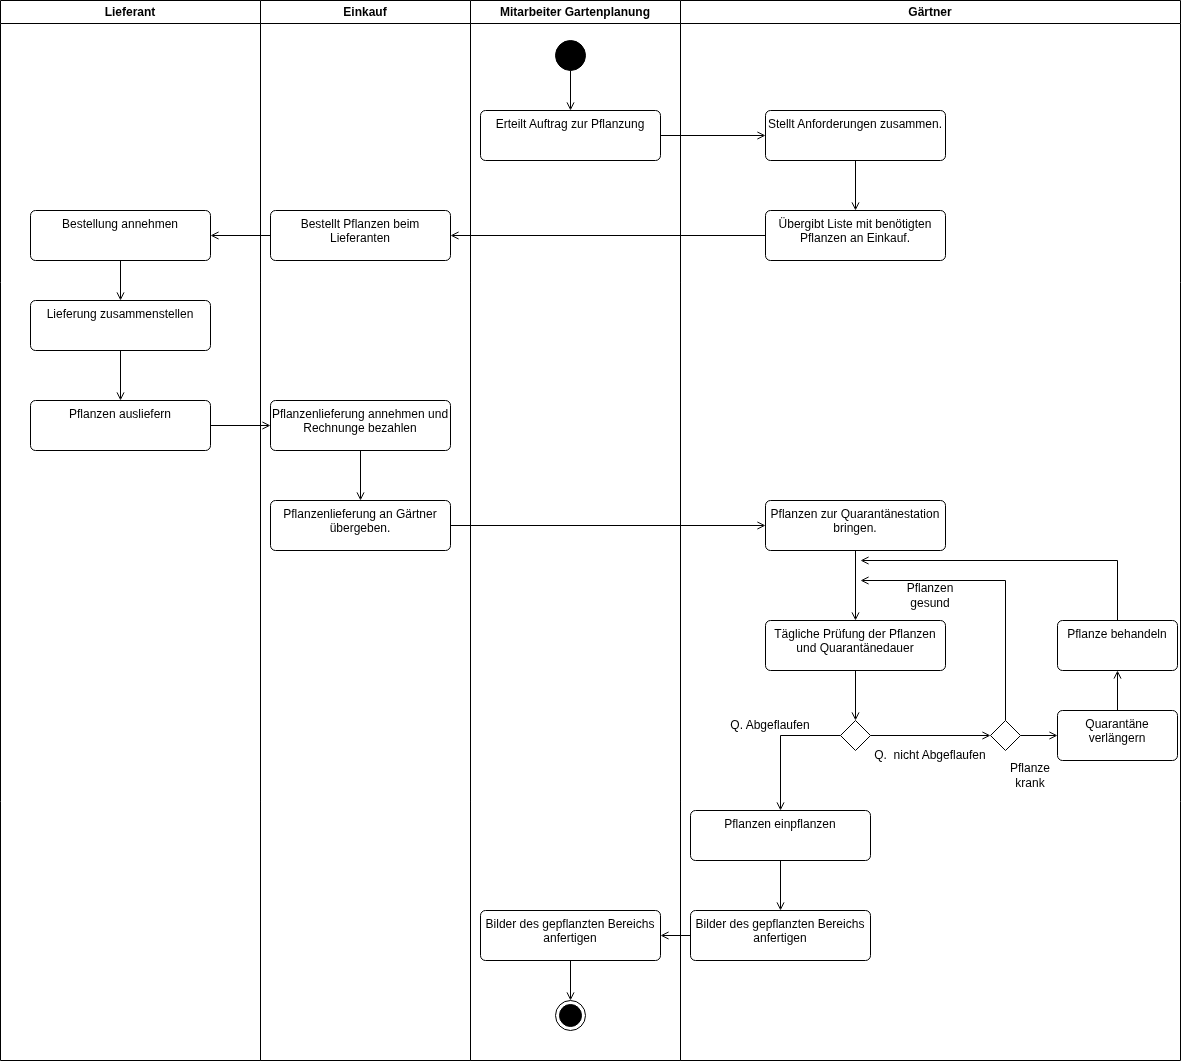

The diagram above was exported from draw.io. Its source (the exported page's mxGraphModel, read from the mxfile embedded in the PNG):
<mxGraphModel dx="2251" dy="837" grid="1" gridSize="10" guides="1" tooltips="1" connect="1" arrows="1" fold="1" page="1" pageScale="1" pageWidth="827" pageHeight="1169" math="0" shadow="0">
  <root>
    <mxCell id="0" />
    <mxCell id="1" parent="0" />
    <mxCell id="IDXep8XvBORKjERL6lUl-7" value="Gärtner" style="swimlane;whiteSpace=wrap;html=1;" vertex="1" parent="1">
      <mxGeometry x="450" y="200" width="500" height="1060" as="geometry" />
    </mxCell>
    <mxCell id="IDXep8XvBORKjERL6lUl-14" value="" style="edgeStyle=orthogonalEdgeStyle;rounded=0;orthogonalLoop=1;jettySize=auto;html=1;endArrow=open;endFill=0;" edge="1" parent="IDXep8XvBORKjERL6lUl-7" source="IDXep8XvBORKjERL6lUl-5" target="IDXep8XvBORKjERL6lUl-13">
      <mxGeometry relative="1" as="geometry" />
    </mxCell>
    <mxCell id="IDXep8XvBORKjERL6lUl-5" value="Stellt Anforderungen zusammen." style="html=1;align=center;verticalAlign=top;rounded=1;absoluteArcSize=1;arcSize=10;dashed=0;whiteSpace=wrap;" vertex="1" parent="IDXep8XvBORKjERL6lUl-7">
      <mxGeometry x="85" y="110" width="180" height="50" as="geometry" />
    </mxCell>
    <mxCell id="IDXep8XvBORKjERL6lUl-13" value="Übergibt Liste mit benötigten Pflanzen an Einkauf." style="html=1;align=center;verticalAlign=top;rounded=1;absoluteArcSize=1;arcSize=10;dashed=0;whiteSpace=wrap;" vertex="1" parent="IDXep8XvBORKjERL6lUl-7">
      <mxGeometry x="85" y="210" width="180" height="50" as="geometry" />
    </mxCell>
    <mxCell id="IDXep8XvBORKjERL6lUl-30" value="" style="edgeStyle=orthogonalEdgeStyle;rounded=0;orthogonalLoop=1;jettySize=auto;html=1;endArrow=open;endFill=0;" edge="1" parent="IDXep8XvBORKjERL6lUl-7" source="IDXep8XvBORKjERL6lUl-17" target="IDXep8XvBORKjERL6lUl-29">
      <mxGeometry relative="1" as="geometry" />
    </mxCell>
    <mxCell id="IDXep8XvBORKjERL6lUl-17" value="Pflanzen zur Quarantänestation bringen." style="html=1;align=center;verticalAlign=top;rounded=1;absoluteArcSize=1;arcSize=10;dashed=0;whiteSpace=wrap;" vertex="1" parent="IDXep8XvBORKjERL6lUl-7">
      <mxGeometry x="85" y="500" width="180" height="50" as="geometry" />
    </mxCell>
    <mxCell id="IDXep8XvBORKjERL6lUl-32" value="" style="edgeStyle=orthogonalEdgeStyle;rounded=0;orthogonalLoop=1;jettySize=auto;html=1;endArrow=open;endFill=0;" edge="1" parent="IDXep8XvBORKjERL6lUl-7" source="IDXep8XvBORKjERL6lUl-29" target="IDXep8XvBORKjERL6lUl-31">
      <mxGeometry relative="1" as="geometry" />
    </mxCell>
    <mxCell id="IDXep8XvBORKjERL6lUl-29" value="Tägliche Prüfung der Pflanzen und Quarantänedauer" style="html=1;align=center;verticalAlign=top;rounded=1;absoluteArcSize=1;arcSize=10;dashed=0;whiteSpace=wrap;" vertex="1" parent="IDXep8XvBORKjERL6lUl-7">
      <mxGeometry x="85" y="620" width="180" height="50" as="geometry" />
    </mxCell>
    <mxCell id="IDXep8XvBORKjERL6lUl-46" style="edgeStyle=orthogonalEdgeStyle;rounded=0;orthogonalLoop=1;jettySize=auto;html=1;endArrow=open;endFill=0;" edge="1" parent="IDXep8XvBORKjERL6lUl-7" source="IDXep8XvBORKjERL6lUl-31">
      <mxGeometry relative="1" as="geometry">
        <mxPoint x="100" y="810" as="targetPoint" />
      </mxGeometry>
    </mxCell>
    <mxCell id="IDXep8XvBORKjERL6lUl-51" style="edgeStyle=orthogonalEdgeStyle;rounded=0;orthogonalLoop=1;jettySize=auto;html=1;entryX=0;entryY=0.5;entryDx=0;entryDy=0;endArrow=open;endFill=0;" edge="1" parent="IDXep8XvBORKjERL6lUl-7" source="IDXep8XvBORKjERL6lUl-31" target="IDXep8XvBORKjERL6lUl-49">
      <mxGeometry relative="1" as="geometry" />
    </mxCell>
    <mxCell id="IDXep8XvBORKjERL6lUl-31" value="" style="rhombus;" vertex="1" parent="IDXep8XvBORKjERL6lUl-7">
      <mxGeometry x="160" y="720" width="30" height="30" as="geometry" />
    </mxCell>
    <mxCell id="IDXep8XvBORKjERL6lUl-3" value="Bilder des gepflanzten Bereichs anfertigen" style="html=1;align=center;verticalAlign=top;rounded=1;absoluteArcSize=1;arcSize=10;dashed=0;whiteSpace=wrap;" vertex="1" parent="IDXep8XvBORKjERL6lUl-7">
      <mxGeometry x="10" y="910" width="180" height="50" as="geometry" />
    </mxCell>
    <mxCell id="IDXep8XvBORKjERL6lUl-59" value="" style="edgeStyle=orthogonalEdgeStyle;rounded=0;orthogonalLoop=1;jettySize=auto;html=1;endArrow=open;endFill=0;" edge="1" parent="IDXep8XvBORKjERL6lUl-7" source="IDXep8XvBORKjERL6lUl-35" target="IDXep8XvBORKjERL6lUl-3">
      <mxGeometry relative="1" as="geometry" />
    </mxCell>
    <mxCell id="IDXep8XvBORKjERL6lUl-35" value="Pflanzen einpflanzen" style="html=1;align=center;verticalAlign=top;rounded=1;absoluteArcSize=1;arcSize=10;dashed=0;whiteSpace=wrap;" vertex="1" parent="IDXep8XvBORKjERL6lUl-7">
      <mxGeometry x="10" y="810" width="180" height="50" as="geometry" />
    </mxCell>
    <mxCell id="IDXep8XvBORKjERL6lUl-57" style="edgeStyle=orthogonalEdgeStyle;rounded=0;orthogonalLoop=1;jettySize=auto;html=1;endArrow=open;endFill=0;" edge="1" parent="IDXep8XvBORKjERL6lUl-7" source="IDXep8XvBORKjERL6lUl-37">
      <mxGeometry relative="1" as="geometry">
        <mxPoint x="180" y="560" as="targetPoint" />
        <Array as="points">
          <mxPoint x="437" y="560" />
        </Array>
      </mxGeometry>
    </mxCell>
    <mxCell id="IDXep8XvBORKjERL6lUl-37" value="Pflanze behandeln" style="html=1;align=center;verticalAlign=top;rounded=1;absoluteArcSize=1;arcSize=10;dashed=0;whiteSpace=wrap;" vertex="1" parent="IDXep8XvBORKjERL6lUl-7">
      <mxGeometry x="377" y="620" width="120" height="50" as="geometry" />
    </mxCell>
    <mxCell id="IDXep8XvBORKjERL6lUl-56" value="" style="edgeStyle=orthogonalEdgeStyle;rounded=0;orthogonalLoop=1;jettySize=auto;html=1;endArrow=open;endFill=0;" edge="1" parent="IDXep8XvBORKjERL6lUl-7" source="IDXep8XvBORKjERL6lUl-38" target="IDXep8XvBORKjERL6lUl-37">
      <mxGeometry relative="1" as="geometry" />
    </mxCell>
    <mxCell id="IDXep8XvBORKjERL6lUl-38" value="Quarantäne verlängern" style="html=1;align=center;verticalAlign=top;rounded=1;absoluteArcSize=1;arcSize=10;dashed=0;whiteSpace=wrap;" vertex="1" parent="IDXep8XvBORKjERL6lUl-7">
      <mxGeometry x="377" y="710" width="120" height="50" as="geometry" />
    </mxCell>
    <mxCell id="IDXep8XvBORKjERL6lUl-53" style="edgeStyle=orthogonalEdgeStyle;rounded=0;orthogonalLoop=1;jettySize=auto;html=1;endArrow=open;endFill=0;" edge="1" parent="IDXep8XvBORKjERL6lUl-7" source="IDXep8XvBORKjERL6lUl-49">
      <mxGeometry relative="1" as="geometry">
        <mxPoint x="180" y="580" as="targetPoint" />
        <Array as="points">
          <mxPoint x="325" y="580" />
        </Array>
      </mxGeometry>
    </mxCell>
    <mxCell id="IDXep8XvBORKjERL6lUl-55" value="" style="edgeStyle=orthogonalEdgeStyle;rounded=0;orthogonalLoop=1;jettySize=auto;html=1;endArrow=open;endFill=0;" edge="1" parent="IDXep8XvBORKjERL6lUl-7" source="IDXep8XvBORKjERL6lUl-49" target="IDXep8XvBORKjERL6lUl-38">
      <mxGeometry relative="1" as="geometry" />
    </mxCell>
    <mxCell id="IDXep8XvBORKjERL6lUl-49" value="" style="rhombus;" vertex="1" parent="IDXep8XvBORKjERL6lUl-7">
      <mxGeometry x="310" y="720" width="30" height="30" as="geometry" />
    </mxCell>
    <mxCell id="IDXep8XvBORKjERL6lUl-50" value="Q. Abgeflaufen" style="text;html=1;whiteSpace=wrap;strokeColor=none;fillColor=none;align=center;verticalAlign=middle;rounded=0;" vertex="1" parent="IDXep8XvBORKjERL6lUl-7">
      <mxGeometry x="30" y="710" width="120" height="30" as="geometry" />
    </mxCell>
    <mxCell id="IDXep8XvBORKjERL6lUl-52" value="Q.&amp;nbsp; nicht Abgeflaufen" style="text;html=1;whiteSpace=wrap;strokeColor=none;fillColor=none;align=center;verticalAlign=middle;rounded=0;" vertex="1" parent="IDXep8XvBORKjERL6lUl-7">
      <mxGeometry x="190" y="740" width="120" height="30" as="geometry" />
    </mxCell>
    <mxCell id="IDXep8XvBORKjERL6lUl-54" value="Pflanzen gesund" style="text;html=1;whiteSpace=wrap;strokeColor=none;fillColor=none;align=center;verticalAlign=middle;rounded=0;" vertex="1" parent="IDXep8XvBORKjERL6lUl-7">
      <mxGeometry x="220" y="580" width="60" height="30" as="geometry" />
    </mxCell>
    <mxCell id="IDXep8XvBORKjERL6lUl-58" value="Pflanze krank" style="text;html=1;whiteSpace=wrap;strokeColor=none;fillColor=none;align=center;verticalAlign=middle;rounded=0;" vertex="1" parent="IDXep8XvBORKjERL6lUl-7">
      <mxGeometry x="320" y="760" width="60" height="30" as="geometry" />
    </mxCell>
    <mxCell id="IDXep8XvBORKjERL6lUl-8" value="Einkauf" style="swimlane;whiteSpace=wrap;html=1;" vertex="1" parent="1">
      <mxGeometry x="30" y="200" width="210" height="1060" as="geometry" />
    </mxCell>
    <mxCell id="IDXep8XvBORKjERL6lUl-15" value="Bestellt Pflanzen beim Lieferanten" style="html=1;align=center;verticalAlign=top;rounded=1;absoluteArcSize=1;arcSize=10;dashed=0;whiteSpace=wrap;" vertex="1" parent="IDXep8XvBORKjERL6lUl-8">
      <mxGeometry x="10" y="210" width="180" height="50" as="geometry" />
    </mxCell>
    <mxCell id="IDXep8XvBORKjERL6lUl-27" value="" style="edgeStyle=orthogonalEdgeStyle;rounded=0;orthogonalLoop=1;jettySize=auto;html=1;endArrow=open;endFill=0;" edge="1" parent="IDXep8XvBORKjERL6lUl-8" source="IDXep8XvBORKjERL6lUl-24" target="IDXep8XvBORKjERL6lUl-26">
      <mxGeometry relative="1" as="geometry" />
    </mxCell>
    <mxCell id="IDXep8XvBORKjERL6lUl-24" value="Pflanzenlieferung annehmen und Rechnunge bezahlen" style="html=1;align=center;verticalAlign=top;rounded=1;absoluteArcSize=1;arcSize=10;dashed=0;whiteSpace=wrap;" vertex="1" parent="IDXep8XvBORKjERL6lUl-8">
      <mxGeometry x="10" y="400" width="180" height="50" as="geometry" />
    </mxCell>
    <mxCell id="IDXep8XvBORKjERL6lUl-26" value="Pflanzenlieferung an Gärtner übergeben." style="html=1;align=center;verticalAlign=top;rounded=1;absoluteArcSize=1;arcSize=10;dashed=0;whiteSpace=wrap;" vertex="1" parent="IDXep8XvBORKjERL6lUl-8">
      <mxGeometry x="10" y="500" width="180" height="50" as="geometry" />
    </mxCell>
    <mxCell id="IDXep8XvBORKjERL6lUl-9" value="Mitarbeiter Gartenplanung" style="swimlane;whiteSpace=wrap;html=1;" vertex="1" parent="1">
      <mxGeometry x="240" y="200" width="210" height="1060" as="geometry" />
    </mxCell>
    <mxCell id="IDXep8XvBORKjERL6lUl-2" value="Erteilt Auftrag zur Pflanzung" style="html=1;align=center;verticalAlign=top;rounded=1;absoluteArcSize=1;arcSize=10;dashed=0;whiteSpace=wrap;" vertex="1" parent="IDXep8XvBORKjERL6lUl-9">
      <mxGeometry x="10" y="110" width="180" height="50" as="geometry" />
    </mxCell>
    <mxCell id="IDXep8XvBORKjERL6lUl-11" value="" style="edgeStyle=orthogonalEdgeStyle;rounded=0;orthogonalLoop=1;jettySize=auto;html=1;endArrow=open;endFill=0;" edge="1" parent="IDXep8XvBORKjERL6lUl-9" source="IDXep8XvBORKjERL6lUl-1" target="IDXep8XvBORKjERL6lUl-2">
      <mxGeometry relative="1" as="geometry" />
    </mxCell>
    <mxCell id="IDXep8XvBORKjERL6lUl-1" value="" style="ellipse;fillColor=strokeColor;html=1;" vertex="1" parent="IDXep8XvBORKjERL6lUl-9">
      <mxGeometry x="85" y="40" width="30" height="30" as="geometry" />
    </mxCell>
    <mxCell id="IDXep8XvBORKjERL6lUl-64" value="" style="edgeStyle=orthogonalEdgeStyle;rounded=0;orthogonalLoop=1;jettySize=auto;html=1;endArrow=open;endFill=0;" edge="1" parent="IDXep8XvBORKjERL6lUl-9" source="IDXep8XvBORKjERL6lUl-60" target="IDXep8XvBORKjERL6lUl-62">
      <mxGeometry relative="1" as="geometry" />
    </mxCell>
    <mxCell id="IDXep8XvBORKjERL6lUl-60" value="Bilder des gepflanzten Bereichs anfertigen" style="html=1;align=center;verticalAlign=top;rounded=1;absoluteArcSize=1;arcSize=10;dashed=0;whiteSpace=wrap;" vertex="1" parent="IDXep8XvBORKjERL6lUl-9">
      <mxGeometry x="10" y="910" width="180" height="50" as="geometry" />
    </mxCell>
    <mxCell id="IDXep8XvBORKjERL6lUl-62" value="" style="ellipse;html=1;shape=endState;fillColor=strokeColor;" vertex="1" parent="IDXep8XvBORKjERL6lUl-9">
      <mxGeometry x="85" y="1000" width="30" height="30" as="geometry" />
    </mxCell>
    <mxCell id="IDXep8XvBORKjERL6lUl-10" value="Lieferant" style="swimlane;whiteSpace=wrap;html=1;" vertex="1" parent="1">
      <mxGeometry x="-230" y="200" width="260" height="1060" as="geometry" />
    </mxCell>
    <mxCell id="IDXep8XvBORKjERL6lUl-21" value="" style="edgeStyle=orthogonalEdgeStyle;rounded=0;orthogonalLoop=1;jettySize=auto;html=1;endArrow=open;endFill=0;" edge="1" parent="IDXep8XvBORKjERL6lUl-10" source="IDXep8XvBORKjERL6lUl-18" target="IDXep8XvBORKjERL6lUl-4">
      <mxGeometry relative="1" as="geometry" />
    </mxCell>
    <mxCell id="IDXep8XvBORKjERL6lUl-18" value="Bestellung annehmen" style="html=1;align=center;verticalAlign=top;rounded=1;absoluteArcSize=1;arcSize=10;dashed=0;whiteSpace=wrap;" vertex="1" parent="IDXep8XvBORKjERL6lUl-10">
      <mxGeometry x="30" y="210" width="180" height="50" as="geometry" />
    </mxCell>
    <mxCell id="IDXep8XvBORKjERL6lUl-22" value="" style="edgeStyle=orthogonalEdgeStyle;rounded=0;orthogonalLoop=1;jettySize=auto;html=1;endArrow=open;endFill=0;" edge="1" parent="IDXep8XvBORKjERL6lUl-10" source="IDXep8XvBORKjERL6lUl-4" target="IDXep8XvBORKjERL6lUl-19">
      <mxGeometry relative="1" as="geometry" />
    </mxCell>
    <mxCell id="IDXep8XvBORKjERL6lUl-4" value="Lieferung zusammenstellen" style="html=1;align=center;verticalAlign=top;rounded=1;absoluteArcSize=1;arcSize=10;dashed=0;whiteSpace=wrap;" vertex="1" parent="IDXep8XvBORKjERL6lUl-10">
      <mxGeometry x="30" y="300" width="180" height="50" as="geometry" />
    </mxCell>
    <mxCell id="IDXep8XvBORKjERL6lUl-19" value="Pflanzen ausliefern" style="html=1;align=center;verticalAlign=top;rounded=1;absoluteArcSize=1;arcSize=10;dashed=0;whiteSpace=wrap;" vertex="1" parent="IDXep8XvBORKjERL6lUl-10">
      <mxGeometry x="30" y="400" width="180" height="50" as="geometry" />
    </mxCell>
    <mxCell id="IDXep8XvBORKjERL6lUl-12" value="" style="edgeStyle=orthogonalEdgeStyle;rounded=0;orthogonalLoop=1;jettySize=auto;html=1;endArrow=open;endFill=0;" edge="1" parent="1" source="IDXep8XvBORKjERL6lUl-2" target="IDXep8XvBORKjERL6lUl-5">
      <mxGeometry relative="1" as="geometry" />
    </mxCell>
    <mxCell id="IDXep8XvBORKjERL6lUl-16" style="edgeStyle=orthogonalEdgeStyle;rounded=0;orthogonalLoop=1;jettySize=auto;html=1;entryX=1;entryY=0.5;entryDx=0;entryDy=0;endArrow=open;endFill=0;" edge="1" parent="1" source="IDXep8XvBORKjERL6lUl-13" target="IDXep8XvBORKjERL6lUl-15">
      <mxGeometry relative="1" as="geometry" />
    </mxCell>
    <mxCell id="IDXep8XvBORKjERL6lUl-23" value="" style="edgeStyle=orthogonalEdgeStyle;rounded=0;orthogonalLoop=1;jettySize=auto;html=1;endArrow=open;endFill=0;" edge="1" parent="1" source="IDXep8XvBORKjERL6lUl-15" target="IDXep8XvBORKjERL6lUl-18">
      <mxGeometry relative="1" as="geometry" />
    </mxCell>
    <mxCell id="IDXep8XvBORKjERL6lUl-25" value="" style="edgeStyle=orthogonalEdgeStyle;rounded=0;orthogonalLoop=1;jettySize=auto;html=1;endArrow=open;endFill=0;" edge="1" parent="1" source="IDXep8XvBORKjERL6lUl-19" target="IDXep8XvBORKjERL6lUl-24">
      <mxGeometry relative="1" as="geometry" />
    </mxCell>
    <mxCell id="IDXep8XvBORKjERL6lUl-28" style="edgeStyle=orthogonalEdgeStyle;rounded=0;orthogonalLoop=1;jettySize=auto;html=1;entryX=0;entryY=0.5;entryDx=0;entryDy=0;endArrow=open;endFill=0;" edge="1" parent="1" source="IDXep8XvBORKjERL6lUl-26" target="IDXep8XvBORKjERL6lUl-17">
      <mxGeometry relative="1" as="geometry" />
    </mxCell>
    <mxCell id="IDXep8XvBORKjERL6lUl-61" value="" style="edgeStyle=orthogonalEdgeStyle;rounded=0;orthogonalLoop=1;jettySize=auto;html=1;endArrow=open;endFill=0;" edge="1" parent="1" source="IDXep8XvBORKjERL6lUl-3" target="IDXep8XvBORKjERL6lUl-60">
      <mxGeometry relative="1" as="geometry" />
    </mxCell>
  </root>
</mxGraphModel>